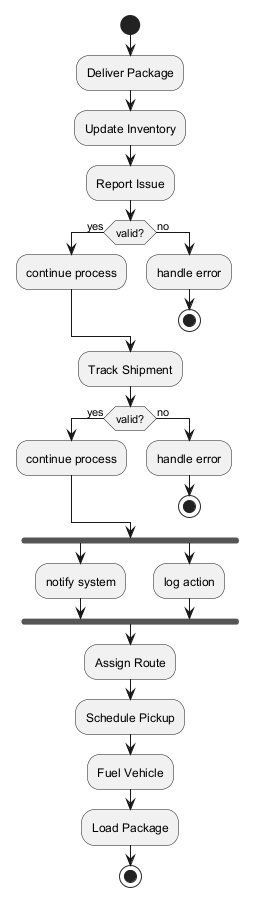

The diagram above was rendered by PlantUML. Its source (embedded in the PNG):
@startuml
skinparam backgroundColor #FFFFFF
skinparam classBackgroundColor #F3E5F5
skinparam classBorderColor #6A1B9A
start
:Deliver Package;
:Update Inventory;
:Report Issue;
if (valid?) then (yes)
:continue process;
else (no)
:handle error;
stop
endif
:Track Shipment;
if (valid?) then (yes)
:continue process;
else (no)
:handle error;
stop
endif
fork
:notify system;
fork again
:log action;
end fork
:Assign Route;
:Schedule Pickup;
:Fuel Vehicle;
:Load Package;
stop
@enduml